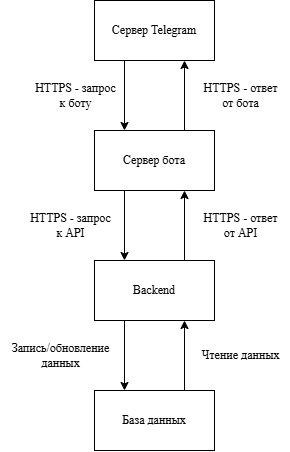

The diagram above was exported from draw.io. Its source (the exported page's mxGraphModel, read from the mxfile embedded in the PNG):
<mxGraphModel dx="835" dy="479" grid="1" gridSize="10" guides="1" tooltips="1" connect="1" arrows="1" fold="1" page="1" pageScale="1" pageWidth="827" pageHeight="1169" math="0" shadow="0">
  <root>
    <mxCell id="0" />
    <mxCell id="1" parent="0" />
    <mxCell id="-uIaQro909XHjDg6LcQ3-1" value="&lt;font face=&quot;Times New Roman&quot;&gt;Сервер Telegram&lt;/font&gt;" style="rounded=0;whiteSpace=wrap;html=1;" vertex="1" parent="1">
      <mxGeometry x="354" y="260" width="120" height="60" as="geometry" />
    </mxCell>
    <mxCell id="-uIaQro909XHjDg6LcQ3-2" value="&lt;font face=&quot;Times New Roman&quot;&gt;Сервер бота&lt;/font&gt;" style="rounded=0;whiteSpace=wrap;html=1;" vertex="1" parent="1">
      <mxGeometry x="354" y="390" width="120" height="60" as="geometry" />
    </mxCell>
    <mxCell id="-uIaQro909XHjDg6LcQ3-3" value="&lt;font face=&quot;Times New Roman&quot;&gt;Backend&lt;/font&gt;" style="rounded=0;whiteSpace=wrap;html=1;" vertex="1" parent="1">
      <mxGeometry x="354" y="520" width="120" height="60" as="geometry" />
    </mxCell>
    <mxCell id="-uIaQro909XHjDg6LcQ3-4" value="&lt;font face=&quot;Times New Roman&quot;&gt;База данных&lt;/font&gt;" style="rounded=0;whiteSpace=wrap;html=1;" vertex="1" parent="1">
      <mxGeometry x="354" y="650" width="120" height="60" as="geometry" />
    </mxCell>
    <mxCell id="-uIaQro909XHjDg6LcQ3-5" value="" style="endArrow=classic;html=1;rounded=0;exitX=0.25;exitY=1;exitDx=0;exitDy=0;entryX=0.25;entryY=0;entryDx=0;entryDy=0;" edge="1" parent="1" source="-uIaQro909XHjDg6LcQ3-1" target="-uIaQro909XHjDg6LcQ3-2">
      <mxGeometry width="50" height="50" relative="1" as="geometry">
        <mxPoint x="440" y="430" as="sourcePoint" />
        <mxPoint x="490" y="380" as="targetPoint" />
      </mxGeometry>
    </mxCell>
    <mxCell id="-uIaQro909XHjDg6LcQ3-6" value="" style="endArrow=classic;html=1;rounded=0;entryX=0.75;entryY=1;entryDx=0;entryDy=0;exitX=0.75;exitY=0;exitDx=0;exitDy=0;" edge="1" parent="1" source="-uIaQro909XHjDg6LcQ3-2" target="-uIaQro909XHjDg6LcQ3-1">
      <mxGeometry width="50" height="50" relative="1" as="geometry">
        <mxPoint x="510" y="400" as="sourcePoint" />
        <mxPoint x="560" y="350" as="targetPoint" />
      </mxGeometry>
    </mxCell>
    <mxCell id="-uIaQro909XHjDg6LcQ3-7" value="" style="endArrow=classic;html=1;rounded=0;entryX=0.25;entryY=0;entryDx=0;entryDy=0;exitX=0.25;exitY=1;exitDx=0;exitDy=0;" edge="1" parent="1" source="-uIaQro909XHjDg6LcQ3-2" target="-uIaQro909XHjDg6LcQ3-3">
      <mxGeometry width="50" height="50" relative="1" as="geometry">
        <mxPoint x="250" y="470" as="sourcePoint" />
        <mxPoint x="300" y="420" as="targetPoint" />
      </mxGeometry>
    </mxCell>
    <mxCell id="-uIaQro909XHjDg6LcQ3-8" value="" style="endArrow=classic;html=1;rounded=0;exitX=0.75;exitY=0;exitDx=0;exitDy=0;entryX=0.75;entryY=1;entryDx=0;entryDy=0;" edge="1" parent="1" source="-uIaQro909XHjDg6LcQ3-3" target="-uIaQro909XHjDg6LcQ3-2">
      <mxGeometry width="50" height="50" relative="1" as="geometry">
        <mxPoint x="500" y="500" as="sourcePoint" />
        <mxPoint x="550" y="450" as="targetPoint" />
      </mxGeometry>
    </mxCell>
    <mxCell id="-uIaQro909XHjDg6LcQ3-9" value="" style="endArrow=classic;html=1;rounded=0;entryX=0.25;entryY=0;entryDx=0;entryDy=0;exitX=0.25;exitY=1;exitDx=0;exitDy=0;" edge="1" parent="1" source="-uIaQro909XHjDg6LcQ3-3" target="-uIaQro909XHjDg6LcQ3-4">
      <mxGeometry width="50" height="50" relative="1" as="geometry">
        <mxPoint x="250" y="570" as="sourcePoint" />
        <mxPoint x="300" y="520" as="targetPoint" />
      </mxGeometry>
    </mxCell>
    <mxCell id="-uIaQro909XHjDg6LcQ3-10" value="" style="endArrow=classic;html=1;rounded=0;exitX=0.75;exitY=0;exitDx=0;exitDy=0;entryX=0.75;entryY=1;entryDx=0;entryDy=0;" edge="1" parent="1" source="-uIaQro909XHjDg6LcQ3-4" target="-uIaQro909XHjDg6LcQ3-3">
      <mxGeometry width="50" height="50" relative="1" as="geometry">
        <mxPoint x="500" y="600" as="sourcePoint" />
        <mxPoint x="550" y="550" as="targetPoint" />
      </mxGeometry>
    </mxCell>
    <mxCell id="-uIaQro909XHjDg6LcQ3-11" value="&lt;font face=&quot;Times New Roman&quot;&gt;HTTPS - ответ&lt;br&gt;от бота&lt;/font&gt;" style="text;html=1;align=center;verticalAlign=middle;resizable=0;points=[];autosize=1;strokeColor=none;fillColor=none;" vertex="1" parent="1">
      <mxGeometry x="450" y="335" width="100" height="40" as="geometry" />
    </mxCell>
    <mxCell id="-uIaQro909XHjDg6LcQ3-12" value="&lt;font face=&quot;Times New Roman&quot;&gt;Запись/обновление&lt;br&gt;данных&lt;/font&gt;" style="text;html=1;align=center;verticalAlign=middle;resizable=0;points=[];autosize=1;strokeColor=none;fillColor=none;" vertex="1" parent="1">
      <mxGeometry x="260" y="595" width="120" height="40" as="geometry" />
    </mxCell>
    <mxCell id="-uIaQro909XHjDg6LcQ3-13" value="&lt;font face=&quot;Times New Roman&quot;&gt;Чтение данных&lt;/font&gt;" style="text;html=1;align=center;verticalAlign=middle;resizable=0;points=[];autosize=1;strokeColor=none;fillColor=none;" vertex="1" parent="1">
      <mxGeometry x="450" y="600" width="100" height="30" as="geometry" />
    </mxCell>
    <mxCell id="-uIaQro909XHjDg6LcQ3-14" value="&lt;font face=&quot;Times New Roman&quot;&gt;HTTPS - запрос&lt;br&gt;к боту&lt;/font&gt;" style="text;html=1;align=center;verticalAlign=middle;resizable=0;points=[];autosize=1;strokeColor=none;fillColor=none;" vertex="1" parent="1">
      <mxGeometry x="285" y="335" width="100" height="40" as="geometry" />
    </mxCell>
    <mxCell id="-uIaQro909XHjDg6LcQ3-15" value="&lt;font face=&quot;Times New Roman&quot;&gt;HTTPS - ответ&lt;br&gt;от API&lt;/font&gt;" style="text;html=1;align=center;verticalAlign=middle;resizable=0;points=[];autosize=1;strokeColor=none;fillColor=none;" vertex="1" parent="1">
      <mxGeometry x="450" y="465" width="100" height="40" as="geometry" />
    </mxCell>
    <mxCell id="-uIaQro909XHjDg6LcQ3-16" value="&lt;font face=&quot;Times New Roman&quot;&gt;HTTPS - запрос&lt;br&gt;к API&lt;/font&gt;" style="text;html=1;align=center;verticalAlign=middle;resizable=0;points=[];autosize=1;strokeColor=none;fillColor=none;" vertex="1" parent="1">
      <mxGeometry x="280" y="465" width="100" height="40" as="geometry" />
    </mxCell>
  </root>
</mxGraphModel>